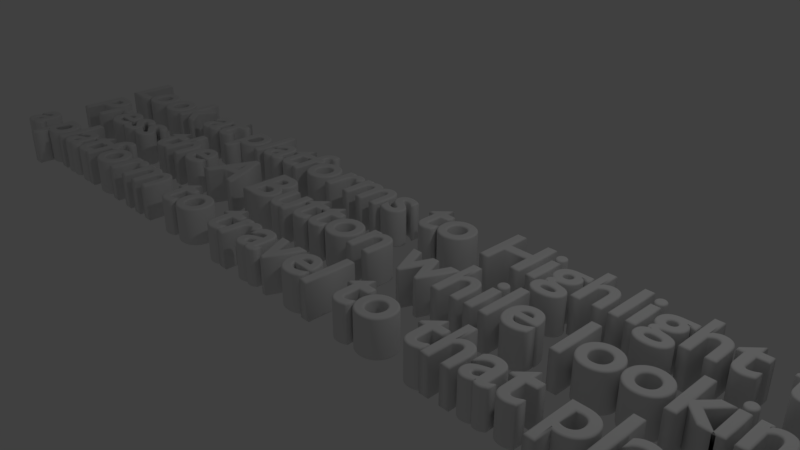 # Source: MovingInstructions.blend  (saved by Blender 2.78.0; exported with 4.5.12 LTS)
import bpy
from mathutils import Matrix  # noqa: F401  (used for matrix-valued properties, if any)

bpy.ops.wm.read_factory_settings(use_empty=True)
scene = bpy.context.scene
scene.name = 'Scene'

# ---- collections
col_collection_1 = bpy.data.collections.new('Collection 1'); scene.collection.children.link(col_collection_1)

# ---- world
world_world = bpy.data.worlds.new('World'); scene.world = world_world
world_world.color = (0.05088, 0.05088, 0.05088)
world_world.use_sun_shadow = False
world_world.sun_shadow_jitter_overblur = 0.0
world_world.cycles.sampling_method = 'MANUAL'

# ---- cameras
cam_camera = bpy.data.cameras.new('Camera')
cam_camera.clip_end = 100.0
cam_camera.lens = 35.0
cam_camera.sensor_width = 32.0
cam_camera.sensor_height = 18.0
cam_camera.ortho_scale = 7.314
cam_camera.dof.focus_distance = 0.0
cam_camera.dof.aperture_fstop = 128.0

# ---- lights
light_lamp = bpy.data.lights.new('Lamp', 'POINT')
light_lamp.transmission_factor = 0.0
light_lamp.cutoff_distance = 30.0
light_lamp.energy = 100.0
light_lamp.shadow_buffer_clip_start = 1.001
light_lamp.shadow_soft_size = 0.1
light_lamp.shadow_maximum_resolution = 0.006
light_lamp.use_absolute_resolution = True

# ---- curves / text
txt_text = bpy.data.curves.new('Text', 'FONT')
txt_text.dimensions = '2D'
txt_text.body = 'Look at platforms to Highlight them!\nPress the A Button while looking at \na platform to travel to that platform.'
txt_text.use_path_clamp = True
txt_text.bevel_resolution = 2
txt_text.extrude = 0.25
txt_text.bevel_depth = 0.025
txt_text.align_x = 'CENTER'
txt_text.align_y = 'CENTER'

# ---- objects
ob_text = bpy.data.objects.new('Text', txt_text)
ob_lamp = bpy.data.objects.new('Lamp', light_lamp)
ob_camera = bpy.data.objects.new('Camera', cam_camera)

# ---- transforms, parenting, visibility, modifiers, constraints
ob_text.location = (0.0, 0.0, 0.0)
ob_text.lineart.crease_threshold = 0.0
ob_lamp.location = (4.076, 1.005, 5.904)
ob_lamp.rotation_euler = (0.6503, 0.05522, 1.866)
ob_lamp.lock_rotations_4d = False
ob_lamp.empty_display_type = 'ARROWS'
ob_lamp.color = (0.0, 0.0, 0.0, 0.0)
ob_lamp.lineart.crease_threshold = 0.0
ob_camera.location = (7.481, -6.508, 5.344)
ob_camera.rotation_euler = (1.109, 0.0, 0.8149)
ob_camera.lock_rotations_4d = False
ob_camera.empty_display_type = 'ARROWS'
ob_camera.color = (0.0, 0.0, 0.0, 0.0)
ob_camera.display_type = 'WIRE'
ob_camera.lineart.crease_threshold = 0.0

# ---- collection membership
col_collection_1.objects.link(ob_text)
col_collection_1.objects.link(ob_lamp)
col_collection_1.objects.link(ob_camera)

# ---- scene / render settings (as saved in the file)
scene.camera = ob_camera
scene.frame_start = 1; scene.frame_end = 250; scene.frame_set(1)
scene.render.engine = 'BLENDER_EEVEE_NEXT'
scene.render.resolution_percentage = 50
scene.render.dither_intensity = 0.0
scene.cycles.use_denoising = False
scene.cycles.samples = 128
scene.cycles.sampling_pattern = 'TABULATED_SOBOL'
scene.cycles.light_sampling_threshold = 0.0
scene.cycles.use_adaptive_sampling = False
scene.cycles.use_light_tree = False
scene.cycles.blur_glossy = 0.0
scene.cycles.sample_clamp_indirect = 0.0
scene.view_settings.view_transform = 'Standard'
bpy.context.view_layer.update()
